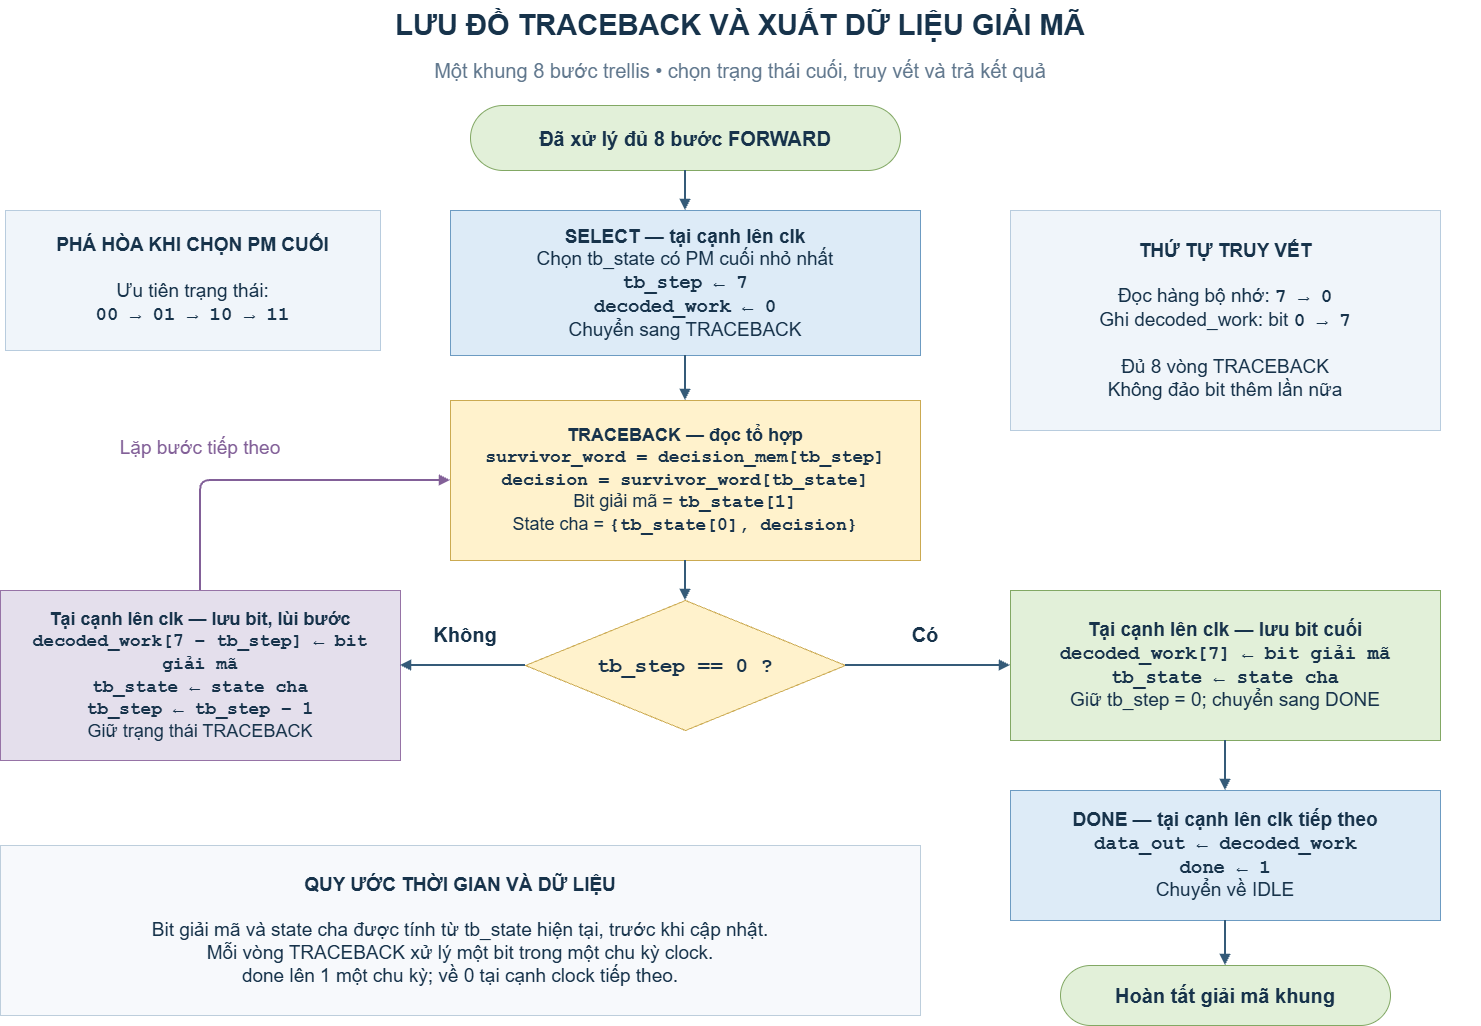

The diagram above was exported from draw.io. Its source (the exported page's mxGraphModel, read from the mxfile embedded in the PNG):
<mxGraphModel dx="2209" dy="1195" grid="0" gridSize="10" guides="1" tooltips="1" connect="1" arrows="1" fold="1" page="1" pageScale="1" pageWidth="2200" pageHeight="1210" math="0" shadow="0">
  <root>
    <mxCell id="0" />
    <mxCell id="1" parent="0" />
    <mxCell id="t2" parent="1" style="whiteSpace=wrap;html=1;rounded=0;strokeColor=#70879B;fillColor=#FFFFFF;fontFamily=Arial;fontSize=20;fontColor=#17334B;spacing=8;strokeColor=none;fillColor=none;fontSize=29;fontStyle=1;" value="LƯU ĐỒ TRACEBACK VÀ XUẤT DỮ LIỆU GIẢI MÃ" vertex="1">
      <mxGeometry height="50" width="1480" x="30" y="20" as="geometry" />
    </mxCell>
    <mxCell id="t3" parent="1" style="whiteSpace=wrap;html=1;rounded=0;strokeColor=#70879B;fillColor=#FFFFFF;fontFamily=Arial;fontSize=20;fontColor=#17334B;spacing=8;strokeColor=none;fillColor=none;fontSize=20;fontColor=#60778D;" value="Một khung 8 bước trellis • chọn trạng thái cuối, truy vết và trả kết quả" vertex="1">
      <mxGeometry height="34" width="1480" x="30" y="73" as="geometry" />
    </mxCell>
    <mxCell id="t4" parent="1" style="whiteSpace=wrap;html=1;rounded=0;strokeColor=#70879B;fillColor=#FFFFFF;fontFamily=Arial;fontSize=20;fontColor=#17334B;spacing=8;rounded=1;arcSize=50;fillColor=#E2F0D9;strokeColor=#82A864;fontStyle=1;" value="Đã xử lý đủ 8 bước FORWARD" vertex="1">
      <mxGeometry height="65" width="430" x="500" y="125" as="geometry" />
    </mxCell>
    <mxCell id="t5" parent="1" style="whiteSpace=wrap;html=1;rounded=0;strokeColor=#70879B;fillColor=#FFFFFF;fontFamily=Arial;fontSize=20;fontColor=#17334B;spacing=8;fillColor=#DDEBF7;strokeColor=#6C9BC2;fontSize=19;" value="&lt;b&gt;SELECT — tại cạnh lên clk&lt;/b&gt;&lt;br&gt;Chọn tb_state có PM cuối nhỏ nhất&lt;br&gt;&lt;font face=&quot;Courier New&quot;&gt;&lt;b&gt;tb_step ← 7&lt;/b&gt;&lt;/font&gt;&lt;br&gt;&lt;font face=&quot;Courier New&quot;&gt;&lt;b&gt;decoded_work ← 0&lt;/b&gt;&lt;/font&gt;&lt;br&gt;Chuyển sang TRACEBACK" vertex="1">
      <mxGeometry height="145" width="470" x="480" y="230" as="geometry" />
    </mxCell>
    <mxCell id="t6" parent="1" style="whiteSpace=wrap;html=1;rounded=0;strokeColor=#70879B;fillColor=#FFFFFF;fontFamily=Arial;fontSize=20;fontColor=#17334B;spacing=8;fillColor=#FFF2CC;strokeColor=#CBAA51;fontSize=18;" value="&lt;b&gt;TRACEBACK — đọc tổ hợp&lt;/b&gt;&lt;br&gt;&lt;font face=&quot;Courier New&quot;&gt;&lt;b&gt;survivor_word = decision_mem[tb_step]&lt;/b&gt;&lt;/font&gt;&lt;br&gt;&lt;font face=&quot;Courier New&quot;&gt;&lt;b&gt;decision = survivor_word[tb_state]&lt;/b&gt;&lt;/font&gt;&lt;br&gt;Bit giải mã = &lt;font face=&quot;Courier New&quot;&gt;&lt;b&gt;tb_state[1]&lt;/b&gt;&lt;/font&gt;&lt;br&gt;State cha = &lt;font face=&quot;Courier New&quot;&gt;&lt;b&gt;{tb_state[0], decision}&lt;/b&gt;&lt;/font&gt;" vertex="1">
      <mxGeometry height="160" width="470" x="480" y="420" as="geometry" />
    </mxCell>
    <mxCell id="t7" parent="1" style="whiteSpace=wrap;html=1;rounded=0;strokeColor=#70879B;fillColor=#FFFFFF;fontFamily=Arial;fontSize=20;fontColor=#17334B;spacing=8;rhombus;fillColor=#FFF2CC;strokeColor=#CBAA51;fontSize=21;spacing=0;" value="&lt;font face=&quot;Courier New&quot;&gt;&lt;b&gt;tb_step == 0 ?&lt;/b&gt;&lt;/font&gt;" vertex="1">
      <mxGeometry height="130" width="320" x="555" y="620" as="geometry" />
    </mxCell>
    <mxCell id="t8" parent="1" style="whiteSpace=wrap;html=1;rounded=0;strokeColor=#70879B;fillColor=#FFFFFF;fontFamily=Arial;fontSize=20;fontColor=#17334B;spacing=8;fillColor=#E4DFEC;strokeColor=#9673A6;fontSize=18;" value="&lt;b&gt;Tại cạnh lên clk — lưu bit, lùi bước&lt;/b&gt;&lt;br&gt;&lt;font face=&quot;Courier New&quot;&gt;&lt;b&gt;decoded_work[7 − tb_step] ← bit giải mã&lt;/b&gt;&lt;/font&gt;&lt;br&gt;&lt;font face=&quot;Courier New&quot;&gt;&lt;b&gt;tb_state ← state cha&lt;/b&gt;&lt;/font&gt;&lt;br&gt;&lt;font face=&quot;Courier New&quot;&gt;&lt;b&gt;tb_step ← tb_step − 1&lt;/b&gt;&lt;/font&gt;&lt;br&gt;Giữ trạng thái TRACEBACK" vertex="1">
      <mxGeometry height="170" width="400" x="30" y="610" as="geometry" />
    </mxCell>
    <mxCell id="t9" parent="1" style="whiteSpace=wrap;html=1;rounded=0;strokeColor=#70879B;fillColor=#FFFFFF;fontFamily=Arial;fontSize=20;fontColor=#17334B;spacing=8;fillColor=#E2F0D9;strokeColor=#82A864;fontSize=19;" value="&lt;b&gt;Tại cạnh lên clk — lưu bit cuối&lt;/b&gt;&lt;br&gt;&lt;font face=&quot;Courier New&quot;&gt;&lt;b&gt;decoded_work[7] ← bit giải mã&lt;/b&gt;&lt;/font&gt;&lt;br&gt;&lt;font face=&quot;Courier New&quot;&gt;&lt;b&gt;tb_state ← state cha&lt;/b&gt;&lt;/font&gt;&lt;br&gt;Giữ tb_step = 0; chuyển sang DONE" vertex="1">
      <mxGeometry height="150" width="430" x="1040" y="610" as="geometry" />
    </mxCell>
    <mxCell id="t10" parent="1" style="whiteSpace=wrap;html=1;rounded=0;strokeColor=#70879B;fillColor=#FFFFFF;fontFamily=Arial;fontSize=20;fontColor=#17334B;spacing=8;fillColor=#DDEBF7;strokeColor=#6C9BC2;fontSize=19;" value="&lt;b&gt;DONE — tại cạnh lên clk tiếp theo&lt;/b&gt;&lt;br&gt;&lt;font face=&quot;Courier New&quot;&gt;&lt;b&gt;data_out ← decoded_work&lt;/b&gt;&lt;/font&gt;&lt;br&gt;&lt;font face=&quot;Courier New&quot;&gt;&lt;b&gt;done ← 1&lt;/b&gt;&lt;/font&gt;&lt;br&gt;Chuyển về IDLE" vertex="1">
      <mxGeometry height="130" width="430" x="1040" y="810" as="geometry" />
    </mxCell>
    <mxCell id="t11" parent="1" style="whiteSpace=wrap;html=1;rounded=0;strokeColor=#70879B;fillColor=#FFFFFF;fontFamily=Arial;fontSize=20;fontColor=#17334B;spacing=8;rounded=1;arcSize=50;fillColor=#E2F0D9;strokeColor=#82A864;fontStyle=1;" value="Hoàn tất giải mã khung" vertex="1">
      <mxGeometry height="60" width="330" x="1090" y="985" as="geometry" />
    </mxCell>
    <mxCell id="t12" edge="1" parent="1" style="edgeStyle=none;html=1;rounded=1;endArrow=block;endFill=1;strokeWidth=2;strokeColor=#355B79;">
      <mxGeometry relative="1" as="geometry">
        <mxPoint x="715" y="190" as="sourcePoint" />
        <mxPoint x="715" y="230" as="targetPoint" />
      </mxGeometry>
    </mxCell>
    <mxCell id="t13" edge="1" parent="1" style="edgeStyle=none;html=1;rounded=1;endArrow=block;endFill=1;strokeWidth=2;strokeColor=#355B79;">
      <mxGeometry relative="1" as="geometry">
        <mxPoint x="715" y="375" as="sourcePoint" />
        <mxPoint x="715" y="420" as="targetPoint" />
      </mxGeometry>
    </mxCell>
    <mxCell id="t14" edge="1" parent="1" style="edgeStyle=none;html=1;rounded=1;endArrow=block;endFill=1;strokeWidth=2;strokeColor=#355B79;">
      <mxGeometry relative="1" as="geometry">
        <mxPoint x="715" y="580" as="sourcePoint" />
        <mxPoint x="715" y="620" as="targetPoint" />
      </mxGeometry>
    </mxCell>
    <mxCell id="t15" edge="1" parent="1" style="edgeStyle=none;html=1;rounded=1;endArrow=block;endFill=1;strokeWidth=2;strokeColor=#355B79;">
      <mxGeometry relative="1" as="geometry">
        <mxPoint x="555" y="685" as="sourcePoint" />
        <mxPoint x="430" y="685" as="targetPoint" />
      </mxGeometry>
    </mxCell>
    <mxCell id="t16" parent="1" style="whiteSpace=wrap;html=1;rounded=0;strokeColor=#70879B;fillColor=#FFFFFF;fontFamily=Arial;fontSize=20;fontColor=#17334B;spacing=8;strokeColor=none;fillColor=none;fontSize=20;fontStyle=1;" value="Không" vertex="1">
      <mxGeometry height="32" width="100" x="445" y="638" as="geometry" />
    </mxCell>
    <mxCell id="t17" edge="1" parent="1" style="edgeStyle=none;html=1;rounded=1;endArrow=block;endFill=1;strokeWidth=2;strokeColor=#826098;">
      <mxGeometry relative="1" as="geometry">
        <Array as="points">
          <mxPoint x="230" y="500" />
        </Array>
        <mxPoint x="230" y="610" as="sourcePoint" />
        <mxPoint x="480" y="500" as="targetPoint" />
      </mxGeometry>
    </mxCell>
    <mxCell id="t18" parent="1" style="whiteSpace=wrap;html=1;rounded=0;strokeColor=#70879B;fillColor=#FFFFFF;fontFamily=Arial;fontSize=20;fontColor=#17334B;spacing=8;strokeColor=none;fillColor=none;fontSize=19;fontColor=#826098;" value="Lặp bước tiếp theo" vertex="1">
      <mxGeometry height="35" width="370" x="45" y="450" as="geometry" />
    </mxCell>
    <mxCell id="t19" edge="1" parent="1" style="edgeStyle=none;html=1;rounded=1;endArrow=block;endFill=1;strokeWidth=2;strokeColor=#355B79;">
      <mxGeometry relative="1" as="geometry">
        <mxPoint x="875" y="685" as="sourcePoint" />
        <mxPoint x="1040" y="685" as="targetPoint" />
      </mxGeometry>
    </mxCell>
    <mxCell id="t20" parent="1" style="whiteSpace=wrap;html=1;rounded=0;strokeColor=#70879B;fillColor=#FFFFFF;fontFamily=Arial;fontSize=20;fontColor=#17334B;spacing=8;strokeColor=none;fillColor=none;fontSize=20;fontStyle=1;" value="Có" vertex="1">
      <mxGeometry height="32" width="80" x="915" y="638" as="geometry" />
    </mxCell>
    <mxCell id="t21" edge="1" parent="1" style="edgeStyle=none;html=1;rounded=1;endArrow=block;endFill=1;strokeWidth=2;strokeColor=#355B79;">
      <mxGeometry relative="1" as="geometry">
        <mxPoint x="1255" y="760" as="sourcePoint" />
        <mxPoint x="1255" y="810" as="targetPoint" />
      </mxGeometry>
    </mxCell>
    <mxCell id="t22" edge="1" parent="1" style="edgeStyle=none;html=1;rounded=1;endArrow=block;endFill=1;strokeWidth=2;strokeColor=#355B79;">
      <mxGeometry relative="1" as="geometry">
        <mxPoint x="1255" y="940" as="sourcePoint" />
        <mxPoint x="1255" y="985" as="targetPoint" />
      </mxGeometry>
    </mxCell>
    <mxCell id="t23" parent="1" style="whiteSpace=wrap;html=1;rounded=0;strokeColor=#70879B;fillColor=#FFFFFF;fontFamily=Arial;fontSize=20;fontColor=#17334B;spacing=8;fillColor=#F0F5FA;strokeColor=#B8CCDE;fontSize=19;" value="&lt;b&gt;PHÁ HÒA KHI CHỌN PM CUỐI&lt;/b&gt;&lt;br&gt;&lt;br&gt;Ưu tiên trạng thái:&lt;br&gt;&lt;font face=&quot;Courier New&quot;&gt;&lt;b&gt;00 → 01 → 10 → 11&lt;/b&gt;&lt;/font&gt;" vertex="1">
      <mxGeometry height="140" width="375" x="35" y="230" as="geometry" />
    </mxCell>
    <mxCell id="t24" parent="1" style="whiteSpace=wrap;html=1;rounded=0;strokeColor=#70879B;fillColor=#FFFFFF;fontFamily=Arial;fontSize=20;fontColor=#17334B;spacing=8;fillColor=#F0F5FA;strokeColor=#B8CCDE;fontSize=19;" value="&lt;b&gt;THỨ TỰ TRUY VẾT&lt;/b&gt;&lt;br&gt;&lt;br&gt;Đọc hàng bộ nhớ: &lt;font face=&quot;Courier New&quot;&gt;&lt;b&gt;7 → 0&lt;/b&gt;&lt;/font&gt;&lt;br&gt;Ghi decoded_work: bit &lt;font face=&quot;Courier New&quot;&gt;&lt;b&gt;0 → 7&lt;/b&gt;&lt;/font&gt;&lt;br&gt;&lt;br&gt;Đủ 8 vòng TRACEBACK&lt;br&gt;Không đảo bit thêm lần nữa" vertex="1">
      <mxGeometry height="220" width="430" x="1040" y="230" as="geometry" />
    </mxCell>
    <mxCell id="t25" parent="1" style="whiteSpace=wrap;html=1;rounded=0;strokeColor=#70879B;fillColor=#FFFFFF;fontFamily=Arial;fontSize=20;fontColor=#17334B;spacing=8;fillColor=#F7F9FC;strokeColor=#BDCEDC;fontSize=19;" value="&lt;b&gt;QUY ƯỚC THỜI GIAN VÀ DỮ LIỆU&lt;/b&gt;&lt;br&gt;&lt;br&gt;Bit giải mã và state cha được tính từ tb_state hiện tại, trước khi cập nhật.&lt;br&gt;Mỗi vòng TRACEBACK xử lý một bit trong một chu kỳ clock.&lt;br&gt;done lên 1 một chu kỳ; về 0 tại cạnh clock tiếp theo." vertex="1">
      <mxGeometry height="170" width="920" x="30" y="865" as="geometry" />
    </mxCell>
  </root>
</mxGraphModel>